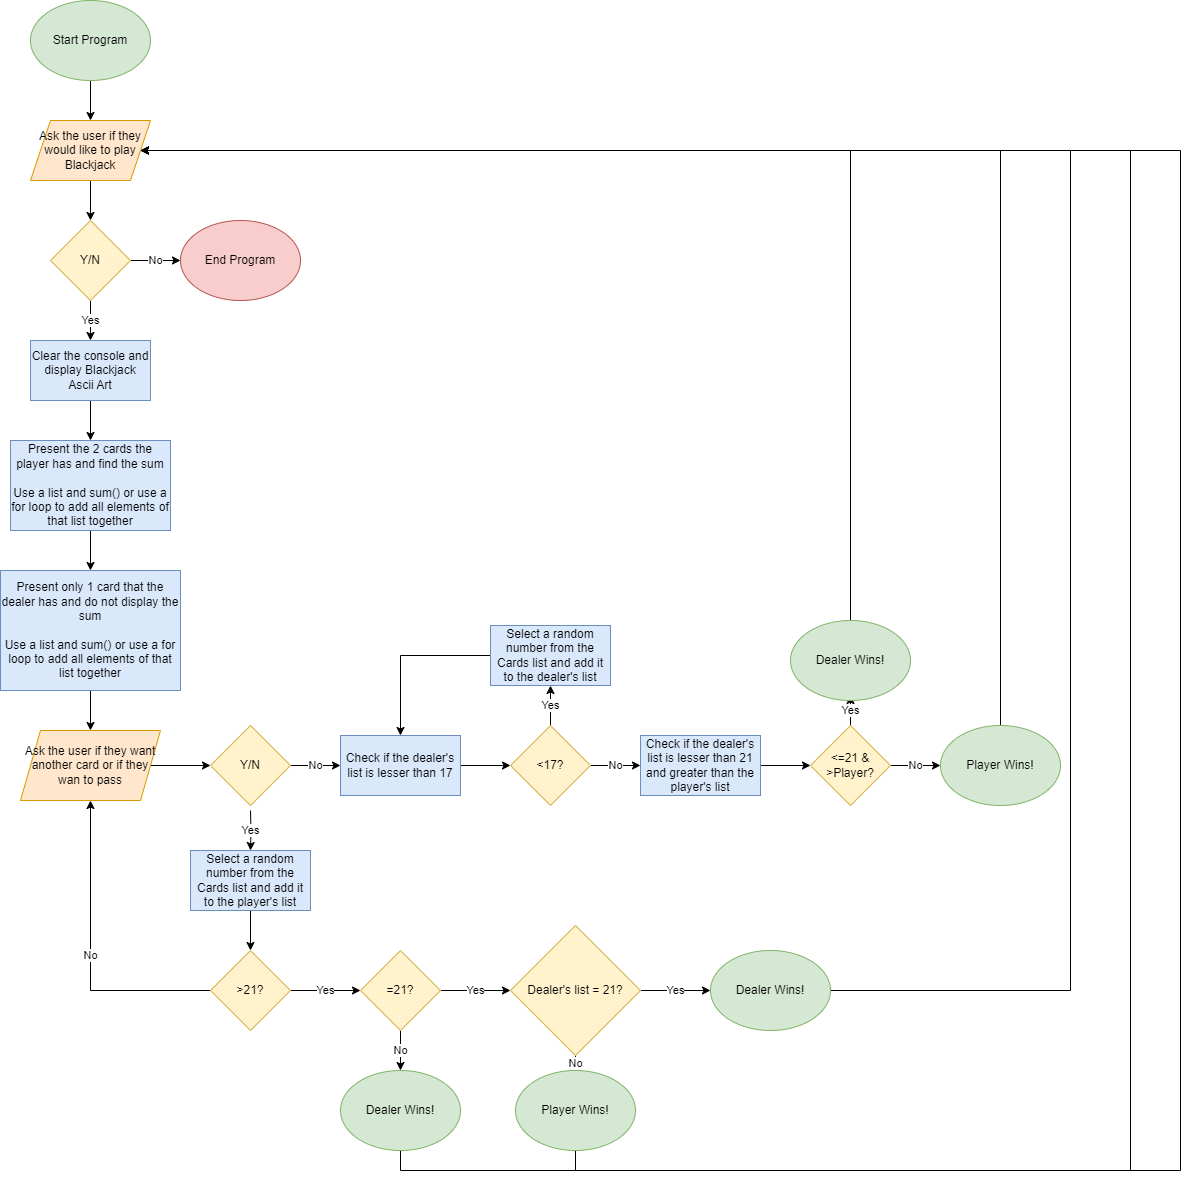

The diagram above was exported from draw.io. Its source (the exported page's mxGraphModel, read from the mxfile embedded in the PNG):
<mxGraphModel dx="1434" dy="764" grid="1" gridSize="10" guides="1" tooltips="1" connect="1" arrows="1" fold="1" page="1" pageScale="1" pageWidth="827" pageHeight="1169" math="0" shadow="0">
  <root>
    <mxCell id="WIyWlLk6GJQsqaUBKTNV-0" />
    <mxCell id="WIyWlLk6GJQsqaUBKTNV-1" parent="WIyWlLk6GJQsqaUBKTNV-0" />
    <mxCell id="CgJnwh23Cw8LqNJ6uvOU-18" style="edgeStyle=orthogonalEdgeStyle;rounded=0;orthogonalLoop=1;jettySize=auto;html=1;exitX=0.5;exitY=1;exitDx=0;exitDy=0;entryX=0.5;entryY=0;entryDx=0;entryDy=0;" edge="1" parent="WIyWlLk6GJQsqaUBKTNV-1" source="CgJnwh23Cw8LqNJ6uvOU-0" target="CgJnwh23Cw8LqNJ6uvOU-11">
      <mxGeometry relative="1" as="geometry" />
    </mxCell>
    <mxCell id="CgJnwh23Cw8LqNJ6uvOU-0" value="Start Program" style="ellipse;whiteSpace=wrap;html=1;fillColor=#d5e8d4;strokeColor=#82b366;" vertex="1" parent="WIyWlLk6GJQsqaUBKTNV-1">
      <mxGeometry x="40" y="40" width="120" height="80" as="geometry" />
    </mxCell>
    <mxCell id="CgJnwh23Cw8LqNJ6uvOU-20" style="edgeStyle=orthogonalEdgeStyle;rounded=0;orthogonalLoop=1;jettySize=auto;html=1;exitX=0.5;exitY=1;exitDx=0;exitDy=0;entryX=0.5;entryY=0;entryDx=0;entryDy=0;" edge="1" parent="WIyWlLk6GJQsqaUBKTNV-1" source="CgJnwh23Cw8LqNJ6uvOU-9" target="CgJnwh23Cw8LqNJ6uvOU-19">
      <mxGeometry relative="1" as="geometry" />
    </mxCell>
    <mxCell id="CgJnwh23Cw8LqNJ6uvOU-9" value="Clear the console and display Blackjack Ascii Art" style="rounded=0;whiteSpace=wrap;html=1;fillColor=#dae8fc;strokeColor=#6c8ebf;" vertex="1" parent="WIyWlLk6GJQsqaUBKTNV-1">
      <mxGeometry x="40" y="380" width="120" height="60" as="geometry" />
    </mxCell>
    <mxCell id="CgJnwh23Cw8LqNJ6uvOU-16" style="edgeStyle=orthogonalEdgeStyle;rounded=0;orthogonalLoop=1;jettySize=auto;html=1;exitX=0.5;exitY=1;exitDx=0;exitDy=0;" edge="1" parent="WIyWlLk6GJQsqaUBKTNV-1" source="CgJnwh23Cw8LqNJ6uvOU-11" target="CgJnwh23Cw8LqNJ6uvOU-13">
      <mxGeometry relative="1" as="geometry" />
    </mxCell>
    <mxCell id="CgJnwh23Cw8LqNJ6uvOU-11" value="Ask the user if they would like to play Blackjack" style="shape=parallelogram;perimeter=parallelogramPerimeter;whiteSpace=wrap;html=1;fixedSize=1;fillColor=#ffe6cc;strokeColor=#d79b00;" vertex="1" parent="WIyWlLk6GJQsqaUBKTNV-1">
      <mxGeometry x="40" y="160" width="120" height="60" as="geometry" />
    </mxCell>
    <mxCell id="CgJnwh23Cw8LqNJ6uvOU-15" value="No" style="edgeStyle=orthogonalEdgeStyle;rounded=0;orthogonalLoop=1;jettySize=auto;html=1;exitX=1;exitY=0.5;exitDx=0;exitDy=0;entryX=0;entryY=0.5;entryDx=0;entryDy=0;" edge="1" parent="WIyWlLk6GJQsqaUBKTNV-1" source="CgJnwh23Cw8LqNJ6uvOU-13" target="CgJnwh23Cw8LqNJ6uvOU-14">
      <mxGeometry relative="1" as="geometry" />
    </mxCell>
    <mxCell id="CgJnwh23Cw8LqNJ6uvOU-17" value="Yes" style="edgeStyle=orthogonalEdgeStyle;rounded=0;orthogonalLoop=1;jettySize=auto;html=1;exitX=0.5;exitY=1;exitDx=0;exitDy=0;entryX=0.5;entryY=0;entryDx=0;entryDy=0;" edge="1" parent="WIyWlLk6GJQsqaUBKTNV-1" source="CgJnwh23Cw8LqNJ6uvOU-13" target="CgJnwh23Cw8LqNJ6uvOU-9">
      <mxGeometry relative="1" as="geometry" />
    </mxCell>
    <mxCell id="CgJnwh23Cw8LqNJ6uvOU-13" value="Y/N" style="rhombus;whiteSpace=wrap;html=1;fillColor=#fff2cc;strokeColor=#d6b656;" vertex="1" parent="WIyWlLk6GJQsqaUBKTNV-1">
      <mxGeometry x="60" y="260" width="80" height="80" as="geometry" />
    </mxCell>
    <mxCell id="CgJnwh23Cw8LqNJ6uvOU-14" value="End Program" style="ellipse;whiteSpace=wrap;html=1;fillColor=#f8cecc;strokeColor=#b85450;" vertex="1" parent="WIyWlLk6GJQsqaUBKTNV-1">
      <mxGeometry x="190" y="260" width="120" height="80" as="geometry" />
    </mxCell>
    <mxCell id="CgJnwh23Cw8LqNJ6uvOU-22" style="edgeStyle=orthogonalEdgeStyle;rounded=0;orthogonalLoop=1;jettySize=auto;html=1;exitX=0.5;exitY=1;exitDx=0;exitDy=0;entryX=0.5;entryY=0;entryDx=0;entryDy=0;" edge="1" parent="WIyWlLk6GJQsqaUBKTNV-1" source="CgJnwh23Cw8LqNJ6uvOU-19" target="CgJnwh23Cw8LqNJ6uvOU-21">
      <mxGeometry relative="1" as="geometry" />
    </mxCell>
    <mxCell id="CgJnwh23Cw8LqNJ6uvOU-19" value="Present the 2 cards the player has and find the sum&lt;br&gt;&lt;br&gt;Use a list and sum() or use a for loop to add all elements of that list together" style="rounded=0;whiteSpace=wrap;html=1;fillColor=#dae8fc;strokeColor=#6c8ebf;" vertex="1" parent="WIyWlLk6GJQsqaUBKTNV-1">
      <mxGeometry x="20" y="480" width="160" height="90" as="geometry" />
    </mxCell>
    <mxCell id="CgJnwh23Cw8LqNJ6uvOU-24" style="edgeStyle=orthogonalEdgeStyle;rounded=0;orthogonalLoop=1;jettySize=auto;html=1;exitX=0.5;exitY=1;exitDx=0;exitDy=0;entryX=0.5;entryY=0;entryDx=0;entryDy=0;" edge="1" parent="WIyWlLk6GJQsqaUBKTNV-1" source="CgJnwh23Cw8LqNJ6uvOU-21" target="CgJnwh23Cw8LqNJ6uvOU-23">
      <mxGeometry relative="1" as="geometry" />
    </mxCell>
    <mxCell id="CgJnwh23Cw8LqNJ6uvOU-21" value="Present only 1 card that the dealer has and do not display the sum&lt;br&gt;&lt;br&gt;Use a list and sum() or use a for loop to add all elements of that list together" style="rounded=0;whiteSpace=wrap;html=1;fillColor=#dae8fc;strokeColor=#6c8ebf;" vertex="1" parent="WIyWlLk6GJQsqaUBKTNV-1">
      <mxGeometry x="10" y="610" width="180" height="120" as="geometry" />
    </mxCell>
    <mxCell id="CgJnwh23Cw8LqNJ6uvOU-64" style="edgeStyle=orthogonalEdgeStyle;rounded=0;orthogonalLoop=1;jettySize=auto;html=1;exitX=1;exitY=0.5;exitDx=0;exitDy=0;entryX=0;entryY=0.5;entryDx=0;entryDy=0;" edge="1" parent="WIyWlLk6GJQsqaUBKTNV-1" source="CgJnwh23Cw8LqNJ6uvOU-23" target="CgJnwh23Cw8LqNJ6uvOU-52">
      <mxGeometry relative="1" as="geometry" />
    </mxCell>
    <mxCell id="CgJnwh23Cw8LqNJ6uvOU-23" value="Ask the user if they want another card or if they wan to pass" style="shape=parallelogram;perimeter=parallelogramPerimeter;whiteSpace=wrap;html=1;fixedSize=1;fillColor=#ffe6cc;strokeColor=#d79b00;" vertex="1" parent="WIyWlLk6GJQsqaUBKTNV-1">
      <mxGeometry x="30" y="770" width="140" height="70" as="geometry" />
    </mxCell>
    <mxCell id="CgJnwh23Cw8LqNJ6uvOU-28" value="Yes" style="edgeStyle=orthogonalEdgeStyle;rounded=0;orthogonalLoop=1;jettySize=auto;html=1;exitX=0.5;exitY=1;exitDx=0;exitDy=0;entryX=0.5;entryY=0;entryDx=0;entryDy=0;" edge="1" parent="WIyWlLk6GJQsqaUBKTNV-1" target="CgJnwh23Cw8LqNJ6uvOU-27">
      <mxGeometry relative="1" as="geometry">
        <mxPoint x="260" y="850" as="sourcePoint" />
      </mxGeometry>
    </mxCell>
    <mxCell id="CgJnwh23Cw8LqNJ6uvOU-45" style="edgeStyle=orthogonalEdgeStyle;rounded=0;orthogonalLoop=1;jettySize=auto;html=1;exitX=0.5;exitY=1;exitDx=0;exitDy=0;entryX=0.5;entryY=0;entryDx=0;entryDy=0;" edge="1" parent="WIyWlLk6GJQsqaUBKTNV-1" source="CgJnwh23Cw8LqNJ6uvOU-27" target="CgJnwh23Cw8LqNJ6uvOU-44">
      <mxGeometry relative="1" as="geometry" />
    </mxCell>
    <mxCell id="CgJnwh23Cw8LqNJ6uvOU-27" value="Select a random number from the Cards list and add it to the player's list" style="rounded=0;whiteSpace=wrap;html=1;fillColor=#dae8fc;strokeColor=#6c8ebf;" vertex="1" parent="WIyWlLk6GJQsqaUBKTNV-1">
      <mxGeometry x="200" y="890" width="120" height="60" as="geometry" />
    </mxCell>
    <mxCell id="CgJnwh23Cw8LqNJ6uvOU-32" style="edgeStyle=orthogonalEdgeStyle;rounded=0;orthogonalLoop=1;jettySize=auto;html=1;exitX=1;exitY=0.5;exitDx=0;exitDy=0;entryX=0;entryY=0.5;entryDx=0;entryDy=0;" edge="1" parent="WIyWlLk6GJQsqaUBKTNV-1" source="CgJnwh23Cw8LqNJ6uvOU-29" target="CgJnwh23Cw8LqNJ6uvOU-31">
      <mxGeometry relative="1" as="geometry" />
    </mxCell>
    <mxCell id="CgJnwh23Cw8LqNJ6uvOU-29" value="Check if the dealer's list is lesser than 17" style="rounded=0;whiteSpace=wrap;html=1;fillColor=#dae8fc;strokeColor=#6c8ebf;" vertex="1" parent="WIyWlLk6GJQsqaUBKTNV-1">
      <mxGeometry x="350" y="775" width="120" height="60" as="geometry" />
    </mxCell>
    <mxCell id="CgJnwh23Cw8LqNJ6uvOU-34" value="Yes" style="edgeStyle=orthogonalEdgeStyle;rounded=0;orthogonalLoop=1;jettySize=auto;html=1;exitX=0.5;exitY=0;exitDx=0;exitDy=0;entryX=0.5;entryY=1;entryDx=0;entryDy=0;" edge="1" parent="WIyWlLk6GJQsqaUBKTNV-1" source="CgJnwh23Cw8LqNJ6uvOU-31" target="CgJnwh23Cw8LqNJ6uvOU-33">
      <mxGeometry relative="1" as="geometry" />
    </mxCell>
    <mxCell id="CgJnwh23Cw8LqNJ6uvOU-37" value="No" style="edgeStyle=orthogonalEdgeStyle;rounded=0;orthogonalLoop=1;jettySize=auto;html=1;exitX=1;exitY=0.5;exitDx=0;exitDy=0;entryX=0;entryY=0.5;entryDx=0;entryDy=0;" edge="1" parent="WIyWlLk6GJQsqaUBKTNV-1" source="CgJnwh23Cw8LqNJ6uvOU-31" target="CgJnwh23Cw8LqNJ6uvOU-36">
      <mxGeometry relative="1" as="geometry">
        <Array as="points">
          <mxPoint x="620" y="805" />
          <mxPoint x="620" y="805" />
        </Array>
      </mxGeometry>
    </mxCell>
    <mxCell id="CgJnwh23Cw8LqNJ6uvOU-31" value="&amp;lt;17?" style="rhombus;whiteSpace=wrap;html=1;fillColor=#fff2cc;strokeColor=#d6b656;" vertex="1" parent="WIyWlLk6GJQsqaUBKTNV-1">
      <mxGeometry x="520" y="765" width="80" height="80" as="geometry" />
    </mxCell>
    <mxCell id="CgJnwh23Cw8LqNJ6uvOU-35" style="edgeStyle=orthogonalEdgeStyle;rounded=0;orthogonalLoop=1;jettySize=auto;html=1;exitX=0;exitY=0.5;exitDx=0;exitDy=0;entryX=0.5;entryY=0;entryDx=0;entryDy=0;" edge="1" parent="WIyWlLk6GJQsqaUBKTNV-1" source="CgJnwh23Cw8LqNJ6uvOU-33" target="CgJnwh23Cw8LqNJ6uvOU-29">
      <mxGeometry relative="1" as="geometry" />
    </mxCell>
    <mxCell id="CgJnwh23Cw8LqNJ6uvOU-33" value="Select a random number from the Cards list and add it to the dealer's list" style="rounded=0;whiteSpace=wrap;html=1;fillColor=#dae8fc;strokeColor=#6c8ebf;" vertex="1" parent="WIyWlLk6GJQsqaUBKTNV-1">
      <mxGeometry x="500" y="665" width="120" height="60" as="geometry" />
    </mxCell>
    <mxCell id="CgJnwh23Cw8LqNJ6uvOU-39" style="edgeStyle=orthogonalEdgeStyle;rounded=0;orthogonalLoop=1;jettySize=auto;html=1;exitX=1;exitY=0.5;exitDx=0;exitDy=0;entryX=0;entryY=0.5;entryDx=0;entryDy=0;" edge="1" parent="WIyWlLk6GJQsqaUBKTNV-1" source="CgJnwh23Cw8LqNJ6uvOU-36" target="CgJnwh23Cw8LqNJ6uvOU-38">
      <mxGeometry relative="1" as="geometry" />
    </mxCell>
    <mxCell id="CgJnwh23Cw8LqNJ6uvOU-36" value="Check if the dealer's list is lesser than 21 and greater than the player's list" style="rounded=0;whiteSpace=wrap;html=1;fillColor=#dae8fc;strokeColor=#6c8ebf;" vertex="1" parent="WIyWlLk6GJQsqaUBKTNV-1">
      <mxGeometry x="650" y="775" width="120" height="60" as="geometry" />
    </mxCell>
    <mxCell id="CgJnwh23Cw8LqNJ6uvOU-41" value="Yes" style="edgeStyle=orthogonalEdgeStyle;rounded=0;orthogonalLoop=1;jettySize=auto;html=1;exitX=0.5;exitY=0;exitDx=0;exitDy=0;entryX=0.5;entryY=1;entryDx=0;entryDy=0;" edge="1" parent="WIyWlLk6GJQsqaUBKTNV-1" source="CgJnwh23Cw8LqNJ6uvOU-38">
      <mxGeometry relative="1" as="geometry">
        <mxPoint x="860" y="735" as="targetPoint" />
      </mxGeometry>
    </mxCell>
    <mxCell id="CgJnwh23Cw8LqNJ6uvOU-43" value="No" style="edgeStyle=orthogonalEdgeStyle;rounded=0;orthogonalLoop=1;jettySize=auto;html=1;exitX=1;exitY=0.5;exitDx=0;exitDy=0;entryX=0;entryY=0.5;entryDx=0;entryDy=0;" edge="1" parent="WIyWlLk6GJQsqaUBKTNV-1" source="CgJnwh23Cw8LqNJ6uvOU-38" target="CgJnwh23Cw8LqNJ6uvOU-42">
      <mxGeometry relative="1" as="geometry" />
    </mxCell>
    <mxCell id="CgJnwh23Cw8LqNJ6uvOU-38" value="&amp;lt;=21 &amp;amp; &amp;gt;Player?" style="rhombus;whiteSpace=wrap;html=1;fillColor=#fff2cc;strokeColor=#d6b656;" vertex="1" parent="WIyWlLk6GJQsqaUBKTNV-1">
      <mxGeometry x="820" y="765" width="80" height="80" as="geometry" />
    </mxCell>
    <mxCell id="CgJnwh23Cw8LqNJ6uvOU-67" style="edgeStyle=orthogonalEdgeStyle;rounded=0;orthogonalLoop=1;jettySize=auto;html=1;exitX=0.5;exitY=0;exitDx=0;exitDy=0;entryX=1;entryY=0.5;entryDx=0;entryDy=0;" edge="1" parent="WIyWlLk6GJQsqaUBKTNV-1" source="CgJnwh23Cw8LqNJ6uvOU-40" target="CgJnwh23Cw8LqNJ6uvOU-11">
      <mxGeometry relative="1" as="geometry">
        <Array as="points">
          <mxPoint x="860" y="190" />
        </Array>
      </mxGeometry>
    </mxCell>
    <mxCell id="CgJnwh23Cw8LqNJ6uvOU-40" value="Dealer Wins!" style="ellipse;whiteSpace=wrap;html=1;fillColor=#d5e8d4;strokeColor=#82b366;" vertex="1" parent="WIyWlLk6GJQsqaUBKTNV-1">
      <mxGeometry x="800" y="660" width="120" height="80" as="geometry" />
    </mxCell>
    <mxCell id="CgJnwh23Cw8LqNJ6uvOU-81" style="edgeStyle=orthogonalEdgeStyle;rounded=0;orthogonalLoop=1;jettySize=auto;html=1;exitX=0.5;exitY=0;exitDx=0;exitDy=0;entryX=1;entryY=0.5;entryDx=0;entryDy=0;" edge="1" parent="WIyWlLk6GJQsqaUBKTNV-1" source="CgJnwh23Cw8LqNJ6uvOU-42" target="CgJnwh23Cw8LqNJ6uvOU-11">
      <mxGeometry relative="1" as="geometry">
        <Array as="points">
          <mxPoint x="1010" y="190" />
        </Array>
      </mxGeometry>
    </mxCell>
    <mxCell id="CgJnwh23Cw8LqNJ6uvOU-42" value="Player Wins!" style="ellipse;whiteSpace=wrap;html=1;fillColor=#d5e8d4;strokeColor=#82b366;" vertex="1" parent="WIyWlLk6GJQsqaUBKTNV-1">
      <mxGeometry x="950" y="765" width="120" height="80" as="geometry" />
    </mxCell>
    <mxCell id="CgJnwh23Cw8LqNJ6uvOU-65" value="No" style="edgeStyle=orthogonalEdgeStyle;rounded=0;orthogonalLoop=1;jettySize=auto;html=1;exitX=0;exitY=0.5;exitDx=0;exitDy=0;entryX=0.5;entryY=1;entryDx=0;entryDy=0;" edge="1" parent="WIyWlLk6GJQsqaUBKTNV-1" source="CgJnwh23Cw8LqNJ6uvOU-44" target="CgJnwh23Cw8LqNJ6uvOU-23">
      <mxGeometry relative="1" as="geometry">
        <mxPoint as="offset" />
      </mxGeometry>
    </mxCell>
    <mxCell id="CgJnwh23Cw8LqNJ6uvOU-70" value="Yes" style="edgeStyle=orthogonalEdgeStyle;rounded=0;orthogonalLoop=1;jettySize=auto;html=1;exitX=1;exitY=0.5;exitDx=0;exitDy=0;entryX=0;entryY=0.5;entryDx=0;entryDy=0;" edge="1" parent="WIyWlLk6GJQsqaUBKTNV-1" source="CgJnwh23Cw8LqNJ6uvOU-44" target="CgJnwh23Cw8LqNJ6uvOU-69">
      <mxGeometry relative="1" as="geometry" />
    </mxCell>
    <mxCell id="CgJnwh23Cw8LqNJ6uvOU-44" value="&amp;gt;21?" style="rhombus;whiteSpace=wrap;html=1;fillColor=#fff2cc;strokeColor=#d6b656;" vertex="1" parent="WIyWlLk6GJQsqaUBKTNV-1">
      <mxGeometry x="220" y="990" width="80" height="80" as="geometry" />
    </mxCell>
    <mxCell id="CgJnwh23Cw8LqNJ6uvOU-66" value="No" style="edgeStyle=orthogonalEdgeStyle;rounded=0;orthogonalLoop=1;jettySize=auto;html=1;exitX=1;exitY=0.5;exitDx=0;exitDy=0;entryX=0;entryY=0.5;entryDx=0;entryDy=0;" edge="1" parent="WIyWlLk6GJQsqaUBKTNV-1" source="CgJnwh23Cw8LqNJ6uvOU-52" target="CgJnwh23Cw8LqNJ6uvOU-29">
      <mxGeometry relative="1" as="geometry" />
    </mxCell>
    <mxCell id="CgJnwh23Cw8LqNJ6uvOU-52" value="Y/N" style="rhombus;whiteSpace=wrap;html=1;fillColor=#fff2cc;strokeColor=#d6b656;" vertex="1" parent="WIyWlLk6GJQsqaUBKTNV-1">
      <mxGeometry x="220" y="765" width="80" height="80" as="geometry" />
    </mxCell>
    <mxCell id="CgJnwh23Cw8LqNJ6uvOU-72" value="Yes" style="edgeStyle=orthogonalEdgeStyle;rounded=0;orthogonalLoop=1;jettySize=auto;html=1;exitX=1;exitY=0.5;exitDx=0;exitDy=0;" edge="1" parent="WIyWlLk6GJQsqaUBKTNV-1" source="CgJnwh23Cw8LqNJ6uvOU-69" target="CgJnwh23Cw8LqNJ6uvOU-71">
      <mxGeometry relative="1" as="geometry" />
    </mxCell>
    <mxCell id="CgJnwh23Cw8LqNJ6uvOU-76" value="No" style="edgeStyle=orthogonalEdgeStyle;rounded=0;orthogonalLoop=1;jettySize=auto;html=1;exitX=0.5;exitY=1;exitDx=0;exitDy=0;" edge="1" parent="WIyWlLk6GJQsqaUBKTNV-1" source="CgJnwh23Cw8LqNJ6uvOU-69" target="CgJnwh23Cw8LqNJ6uvOU-75">
      <mxGeometry relative="1" as="geometry" />
    </mxCell>
    <mxCell id="CgJnwh23Cw8LqNJ6uvOU-69" value="=21?" style="rhombus;whiteSpace=wrap;html=1;fillColor=#fff2cc;strokeColor=#d6b656;" vertex="1" parent="WIyWlLk6GJQsqaUBKTNV-1">
      <mxGeometry x="370" y="990" width="80" height="80" as="geometry" />
    </mxCell>
    <mxCell id="CgJnwh23Cw8LqNJ6uvOU-78" value="No" style="edgeStyle=orthogonalEdgeStyle;rounded=0;orthogonalLoop=1;jettySize=auto;html=1;exitX=0.5;exitY=1;exitDx=0;exitDy=0;entryX=0.5;entryY=0;entryDx=0;entryDy=0;" edge="1" parent="WIyWlLk6GJQsqaUBKTNV-1" source="CgJnwh23Cw8LqNJ6uvOU-71" target="CgJnwh23Cw8LqNJ6uvOU-77">
      <mxGeometry relative="1" as="geometry" />
    </mxCell>
    <mxCell id="CgJnwh23Cw8LqNJ6uvOU-80" value="Yes" style="edgeStyle=orthogonalEdgeStyle;rounded=0;orthogonalLoop=1;jettySize=auto;html=1;exitX=1;exitY=0.5;exitDx=0;exitDy=0;" edge="1" parent="WIyWlLk6GJQsqaUBKTNV-1" source="CgJnwh23Cw8LqNJ6uvOU-71" target="CgJnwh23Cw8LqNJ6uvOU-79">
      <mxGeometry relative="1" as="geometry" />
    </mxCell>
    <mxCell id="CgJnwh23Cw8LqNJ6uvOU-71" value="Dealer's list = 21?" style="rhombus;whiteSpace=wrap;html=1;fillColor=#fff2cc;strokeColor=#d6b656;" vertex="1" parent="WIyWlLk6GJQsqaUBKTNV-1">
      <mxGeometry x="520" y="965" width="130" height="130" as="geometry" />
    </mxCell>
    <mxCell id="CgJnwh23Cw8LqNJ6uvOU-86" style="edgeStyle=orthogonalEdgeStyle;rounded=0;orthogonalLoop=1;jettySize=auto;html=1;exitX=0.5;exitY=1;exitDx=0;exitDy=0;entryX=1;entryY=0.5;entryDx=0;entryDy=0;" edge="1" parent="WIyWlLk6GJQsqaUBKTNV-1" source="CgJnwh23Cw8LqNJ6uvOU-75" target="CgJnwh23Cw8LqNJ6uvOU-11">
      <mxGeometry relative="1" as="geometry">
        <Array as="points">
          <mxPoint x="410" y="1210" />
          <mxPoint x="1140" y="1210" />
          <mxPoint x="1140" y="190" />
        </Array>
      </mxGeometry>
    </mxCell>
    <mxCell id="CgJnwh23Cw8LqNJ6uvOU-75" value="Dealer Wins!" style="ellipse;whiteSpace=wrap;html=1;fillColor=#d5e8d4;strokeColor=#82b366;" vertex="1" parent="WIyWlLk6GJQsqaUBKTNV-1">
      <mxGeometry x="350" y="1110" width="120" height="80" as="geometry" />
    </mxCell>
    <mxCell id="CgJnwh23Cw8LqNJ6uvOU-88" style="edgeStyle=orthogonalEdgeStyle;rounded=0;orthogonalLoop=1;jettySize=auto;html=1;exitX=0.5;exitY=1;exitDx=0;exitDy=0;entryX=1;entryY=0.5;entryDx=0;entryDy=0;" edge="1" parent="WIyWlLk6GJQsqaUBKTNV-1" source="CgJnwh23Cw8LqNJ6uvOU-77" target="CgJnwh23Cw8LqNJ6uvOU-11">
      <mxGeometry relative="1" as="geometry">
        <Array as="points">
          <mxPoint x="585" y="1210" />
          <mxPoint x="1190" y="1210" />
          <mxPoint x="1190" y="190" />
        </Array>
      </mxGeometry>
    </mxCell>
    <mxCell id="CgJnwh23Cw8LqNJ6uvOU-77" value="Player Wins!" style="ellipse;whiteSpace=wrap;html=1;fillColor=#d5e8d4;strokeColor=#82b366;" vertex="1" parent="WIyWlLk6GJQsqaUBKTNV-1">
      <mxGeometry x="525" y="1110" width="120" height="80" as="geometry" />
    </mxCell>
    <mxCell id="CgJnwh23Cw8LqNJ6uvOU-85" style="edgeStyle=orthogonalEdgeStyle;rounded=0;orthogonalLoop=1;jettySize=auto;html=1;exitX=1;exitY=0.5;exitDx=0;exitDy=0;entryX=1;entryY=0.5;entryDx=0;entryDy=0;" edge="1" parent="WIyWlLk6GJQsqaUBKTNV-1" source="CgJnwh23Cw8LqNJ6uvOU-79" target="CgJnwh23Cw8LqNJ6uvOU-11">
      <mxGeometry relative="1" as="geometry">
        <Array as="points">
          <mxPoint x="1080" y="1030" />
          <mxPoint x="1080" y="190" />
        </Array>
      </mxGeometry>
    </mxCell>
    <mxCell id="CgJnwh23Cw8LqNJ6uvOU-79" value="Dealer Wins!" style="ellipse;whiteSpace=wrap;html=1;fillColor=#d5e8d4;strokeColor=#82b366;" vertex="1" parent="WIyWlLk6GJQsqaUBKTNV-1">
      <mxGeometry x="720" y="990" width="120" height="80" as="geometry" />
    </mxCell>
  </root>
</mxGraphModel>